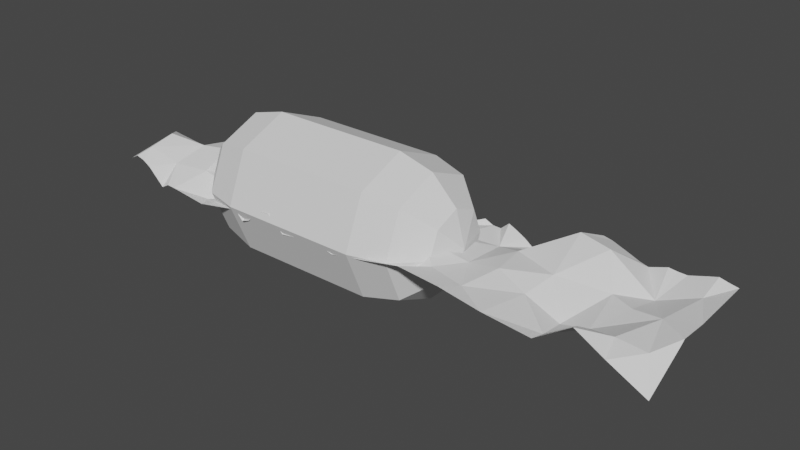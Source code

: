 # Source: submarine.blend  (saved by Blender 3.0.42; exported with 4.5.12 LTS)
import bpy
from mathutils import Matrix  # noqa: F401  (used for matrix-valued properties, if any)

bpy.ops.wm.read_factory_settings(use_empty=True)
scene = bpy.context.scene
scene.name = 'Scene'

# ---- collections
col_collection = bpy.data.collections.new('Collection'); scene.collection.children.link(col_collection)

# ---- world
world_world = bpy.data.worlds.new('World'); scene.world = world_world
world_world.use_nodes = True; world_world.node_tree.nodes.clear()
_N = world_world.node_tree.nodes; _L = world_world.node_tree.links
n0 = _N.new('ShaderNodeOutputWorld'); n0.name = 'World Output'; n0.location = (300, 300)
n1 = _N.new('ShaderNodeBackground'); n1.name = 'Background'; n1.location = (10, 300)
n1.inputs[0].default_value = (0.05088, 0.05088, 0.05088, 1.0)
_L.new(n1.outputs[0], n0.inputs[0])
n0.is_active_output = True
world_world.color = (0.05088, 0.05088, 0.05088)
world_world.use_sun_shadow = False
world_world.sun_shadow_jitter_overblur = 0.0

# ---- meshes
me_plane = bpy.data.meshes.new('Plane')
me_plane.from_pydata([(2.545, -0.303, -0.2716), (0.1818, 0.1818, -0.1032), (-3.455, 0.2879, 0.09898), (4.0, -0.9697, -0.2569), (4.0, -0.3743, 0.08866), (4.0, -0.303, 0.137), (4.0, 0.1061, 0.1136), (4.0, 0.9697, 0.1546), (-4.0, 0.3743, -0.1986), (-4.0, -0.1818, 0.2582), (-4.0, -0.9697, 0.1163), (-0.2992, -0.5227, 0.02345), (-0.9621, -0.5758, 0.2434), (-4.0, 0.303, -0.1201), (2.867, 0.2424, -0.0166), (-0.6326, 0.2121, -0.1394), (3.091, -0.9697, 0.23), (2.606, -0.7424, -0.1607), (0.9602, -0.5871, 0.005844), (-0.3636, -0.9697, -0.06381), (-1.091, -0.9697, -0.1078), (-1.818, -0.9697, -0.1553), (-2.697, -0.7727, -0.1879), (-3.273, -0.9697, -0.08358), (1.534, 0.3428, 0.02368), (0.1818, -0.197, -0.1513), (-0.303, -0.1212, 0.04475), (-1.841, 0.04545, -0.1002), (-2.697, -0.06061, -0.1359), (-3.409, -0.178, 0.204), (3.273, 0.9697, 0.09911), (2.424, 0.9697, 0.2069), (1.818, 0.9697, 0.06285), (1.091, 0.9697, -0.1001), (0.2424, 0.7348, -0.1978), (-3.273, 0.6364, -0.2905), (-2.985, 0.303, 0.116), (-2.97, 0.9697, -0.05777), (-3.212, 0.9697, -0.1591), (-2.545, 0.303, -0.1657), (-1.939, 0.428, -0.07655), (-2.402, 0.7879, -0.03126), (-2.53, 0.9697, -0.003665), (-1.405, 0.3106, -0.1575), (-1.417, 0.7576, -0.2137), (-1.303, 0.9697, -0.2007), (-1.915, 0.9697, -0.1405), (-1.023, 0.4848, -0.3487), (-0.7727, 0.9697, -0.1072), (-0.4015, 0.5758, -0.1975), (0.1515, 0.9697, -0.3187), (-0.303, 0.9697, -0.1803), (1.076, 0.6212, -0.1888), (0.6061, 0.4242, -0.09781), (0.9697, 0.9697, -0.04303), (0.8485, 0.9697, -0.1499), (0.7273, 0.9697, -0.1459), (0.6061, 0.9697, -0.09106), (1.697, 0.9697, -0.06033), (1.576, 0.9697, -0.1514), (1.455, 0.9697, -0.2567), (1.333, 0.9697, -0.2563), (1.212, 0.9697, -0.1663), (2.621, 0.5644, 0.3282), (2.167, 0.6629, 0.3562), (2.303, 0.9697, 0.2332), (2.15, 0.9697, 0.1879), (1.939, 0.9697, 0.1215), (3.152, 0.9697, 0.1125), (2.909, 0.9697, 0.02885), (2.788, 0.9697, 0.06364), (2.667, 0.9697, 0.1137), (3.235, 0.553, -0.1032), (3.731, 0.6742, 0.06536), (3.879, 0.9697, 0.1773), (3.758, 0.9697, 0.2071), (3.636, 0.9697, 0.1712), (3.394, 0.9697, 0.0952), (-3.061, -0.06061, 0.2042), (-1.527, -0.214, 0.08557), (-0.6364, -0.3939, 0.0833), (-0.9545, -0.007576, 0.07857), (0.6818, -0.3182, 0.1512), (1.159, -0.1288, -0.05943), (0.6894, 0.03788, 0.05051), (1.614, -0.1667, 0.03917), (2.064, -0.2955, -0.07243), (2.186, 0.09091, 0.04788), (2.962, -0.3788, -0.1287), (3.212, 0.06061, 0.01271), (3.61, -0.02083, 0.08435), (-3.152, -0.9697, -0.09197), (-2.981, -0.5303, 0.06), (-2.606, -0.9697, -0.1564), (-1.939, -0.9697, -0.03323), (-2.227, -0.7197, -0.08636), (-2.384, -0.3636, -0.2315), (-1.576, -0.9697, -0.0082), (-1.697, -0.9697, -0.1119), (-1.212, -0.9697, 0.004778), (-1.455, -0.9697, 0.08612), (-1.333, -0.9697, 0.1031), (-1.803, -0.5985, 0.0278), (-0.4848, -0.9697, -0.03041), (-0.7273, -0.9697, -0.04171), (-0.9495, -0.9697, -0.08686), (-0.6061, -0.9697, -0.03341), (-0.2626, -0.9697, -0.09901), (0.7677, -0.9697, 0.1103), (0.2576, -0.9697, 0.0001951), (0.2083, -0.6553, -0.2415), (1.348, -0.9697, 0.06058), (1.455, -0.6667, -0.028), (1.939, -0.9697, -0.03818), (2.606, -0.9697, -0.102), (3.045, -0.8182, 0.1555), (3.402, -0.6553, 0.09011), (3.485, -0.9697, 0.007311), (3.803, -0.6667, 0.06785), (-3.621, 0.6667, -0.2591), (-3.576, 0.9697, -0.1566), (-4.0, 0.9697, -0.2078), (-3.818, -0.3939, 0.3411), (-3.758, -0.9697, 0.1497), (-3.879, -0.9697, 0.1812), (-3.394, -0.9697, -0.1496), (-3.636, -0.9697, 0.08018), (-3.436, -0.6591, 0.08782), (-3.811, -0.7576, 0.2661)], [], [(36, 35, 2), (38, 35, 37), (37, 36, 39), (42, 37, 41), (41, 39, 40), (44, 46, 40), (44, 40, 43), (47, 44, 43), (48, 47, 49), (51, 48, 49), (34, 49, 1), (50, 49, 34), (56, 34, 53), (57, 34, 56), (55, 56, 52), (54, 55, 52), (62, 33, 52), (60, 52, 24), (59, 60, 24), (67, 32, 64), (31, 65, 64), (65, 66, 64), (71, 31, 63), (68, 69, 72), (7, 73, 6), (73, 77, 72), (78, 29, 92), (78, 2, 29), (28, 92, 96), (36, 78, 28), (39, 28, 96), (27, 96, 79), (27, 40, 96), (81, 79, 12), (43, 79, 81), (47, 43, 81), (40, 27, 43), (26, 80, 11), (81, 12, 80), (26, 81, 80), (15, 81, 26), (15, 47, 81), (49, 15, 26), (1, 26, 25), (84, 25, 82), (53, 1, 84), (24, 52, 83), (52, 53, 84), (24, 83, 85), (87, 85, 86), (87, 86, 0), (63, 87, 14), (64, 24, 87), (90, 88, 116), (89, 88, 90), (14, 0, 88), (92, 127, 91), (22, 91, 93), (96, 22, 95), (95, 93, 94), (102, 21, 98), (12, 99, 20), (102, 98, 97), (101, 102, 100), (79, 102, 101), (11, 103, 19), (106, 12, 104), (80, 12, 106), (107, 11, 19), (110, 107, 109), (25, 11, 110), (18, 108, 111), (18, 82, 110), (112, 83, 18), (17, 86, 113), (16, 17, 114), (88, 17, 115), (117, 116, 16), (118, 117, 3), (4, 118, 3), (90, 116, 118), (119, 8, 13), (121, 8, 119), (2, 119, 13), (35, 120, 119), (120, 121, 119), (2, 13, 29), (128, 10, 124), (122, 10, 128), (126, 128, 123), (128, 124, 123), (127, 126, 125), (29, 128, 127), (122, 9, 10), (92, 29, 127), (37, 35, 36), (41, 37, 39), (46, 41, 40), (46, 42, 41), (48, 44, 47), (48, 45, 44), (44, 45, 46), (15, 49, 47), (57, 50, 34), (50, 51, 49), (53, 34, 1), (52, 56, 53), (33, 54, 52), (58, 59, 24), (60, 61, 52), (61, 62, 52), (64, 58, 24), (64, 32, 58), (63, 31, 64), (66, 67, 64), (72, 63, 14), (72, 69, 63), (30, 68, 72), (69, 70, 63), (63, 70, 71), (77, 30, 72), (76, 77, 73), (7, 74, 73), (74, 75, 73), (73, 75, 76), (78, 36, 2), (28, 78, 92), (39, 36, 28), (79, 96, 102), (40, 39, 96), (43, 27, 79), (25, 26, 11), (1, 49, 26), (82, 25, 110), (84, 1, 25), (18, 83, 82), (83, 84, 82), (83, 52, 84), (87, 24, 85), (63, 64, 87), (14, 87, 0), (89, 14, 88), (72, 14, 89), (6, 90, 5), (90, 72, 89), (6, 73, 90), (73, 72, 90), (91, 127, 23), (22, 92, 91), (96, 92, 22), (95, 22, 93), (21, 102, 94), (94, 102, 95), (102, 96, 95), (100, 102, 97), (12, 101, 99), (12, 79, 101), (105, 12, 20), (104, 12, 105), (103, 11, 106), (11, 80, 106), (110, 11, 107), (108, 110, 109), (108, 18, 110), (112, 18, 111), (113, 112, 111), (86, 112, 113), (112, 86, 85), (112, 85, 83), (114, 17, 113), (17, 0, 86), (88, 0, 17), (116, 115, 16), (16, 115, 17), (116, 88, 115), (118, 116, 117), (4, 5, 118), (118, 5, 90), (35, 119, 2), (35, 38, 120), (122, 13, 9), (29, 13, 122), (23, 127, 125), (126, 127, 128), (29, 122, 128)])
_uv = me_plane.uv_layers.new(name='UVMap')
_uv.uv.foreach_set('vector', [0.5379, 0.8731, 0.5795, 0.9091, 0.536, 0.9318, 0.6212, 0.9015, 0.5795, 0.9091, 0.6212, 0.8712, 0.6212, 0.8712, 0.5379, 0.8731, 0.5379, 0.8182, 0.6212, 0.8163, 0.6212, 0.8712, 0.5985, 0.8002, 0.5985, 0.8002, 0.5379, 0.8182, 0.5535, 0.7424, 0.5947, 0.6771, 0.6212, 0.7394, 0.5535, 0.7424, 0.5947, 0.6771, 0.5535, 0.7424, 0.5388, 0.6757, 0.5606, 0.6278, 0.5947, 0.6771, 0.5388, 0.6757, 0.6212, 0.5966, 0.5606, 0.6278, 0.572, 0.5502, 0.6212, 0.5379, 0.6212, 0.5966, 0.572, 0.5502, 0.5919, 0.4697, 0.572, 0.5502, 0.5227, 0.4773, 0.6212, 0.4811, 0.572, 0.5502, 0.5919, 0.4697, 0.6212, 0.4091, 0.5919, 0.4697, 0.553, 0.4242, 0.6212, 0.4242, 0.5919, 0.4697, 0.6212, 0.4091, 0.6212, 0.3939, 0.6212, 0.4091, 0.5777, 0.3655, 0.6212, 0.3788, 0.6212, 0.3939, 0.5777, 0.3655, 0.6212, 0.3485, 0.6212, 0.3636, 0.5777, 0.3655, 0.6212, 0.3182, 0.5777, 0.3655, 0.5429, 0.3082, 0.6212, 0.303, 0.6212, 0.3182, 0.5429, 0.3082, 0.6212, 0.2576, 0.6212, 0.2727, 0.5829, 0.2292, 0.6212, 0.197, 0.6212, 0.2121, 0.5829, 0.2292, 0.6212, 0.2121, 0.6212, 0.2313, 0.5829, 0.2292, 0.6212, 0.1667, 0.6212, 0.197, 0.5705, 0.1723, 0.6212, 0.1061, 0.6212, 0.1364, 0.5691, 0.09564, 0.6212, 0.0, 0.5843, 0.03362, 0.5133, 0.0, 0.5843, 0.03362, 0.6212, 0.07576, 0.5691, 0.09564, 0.4924, 0.8826, 0.4777, 0.9261, 0.4337, 0.8726, 0.4924, 0.8826, 0.536, 0.9318, 0.4777, 0.9261, 0.4924, 0.8371, 0.4337, 0.8726, 0.4545, 0.7981, 0.5379, 0.8731, 0.4924, 0.8826, 0.4924, 0.8371, 0.5379, 0.8182, 0.4924, 0.8371, 0.4545, 0.7981, 0.5057, 0.7301, 0.4545, 0.7981, 0.4732, 0.6908, 0.5057, 0.7301, 0.5535, 0.7424, 0.4545, 0.7981, 0.4991, 0.6193, 0.4732, 0.6908, 0.428, 0.6203, 0.5388, 0.6757, 0.4732, 0.6908, 0.4991, 0.6193, 0.5606, 0.6278, 0.5388, 0.6757, 0.4991, 0.6193, 0.5535, 0.7424, 0.5057, 0.7301, 0.5388, 0.6757, 0.4848, 0.5379, 0.4508, 0.5795, 0.4347, 0.5374, 0.4991, 0.6193, 0.428, 0.6203, 0.4508, 0.5795, 0.4848, 0.5379, 0.4991, 0.6193, 0.4508, 0.5795, 0.5265, 0.5791, 0.4991, 0.6193, 0.4848, 0.5379, 0.5265, 0.5791, 0.5606, 0.6278, 0.4991, 0.6193, 0.572, 0.5502, 0.5265, 0.5791, 0.4848, 0.5379, 0.5227, 0.4773, 0.4848, 0.5379, 0.4754, 0.4773, 0.5047, 0.4138, 0.4754, 0.4773, 0.4602, 0.4148, 0.553, 0.4242, 0.5227, 0.4773, 0.5047, 0.4138, 0.5429, 0.3082, 0.5777, 0.3655, 0.4839, 0.3551, 0.5777, 0.3655, 0.553, 0.4242, 0.5047, 0.4138, 0.5429, 0.3082, 0.4839, 0.3551, 0.4792, 0.2983, 0.5114, 0.2268, 0.4792, 0.2983, 0.4631, 0.242, 0.5114, 0.2268, 0.4631, 0.242, 0.4621, 0.1818, 0.5705, 0.1723, 0.5114, 0.2268, 0.5303, 0.1416, 0.5829, 0.2292, 0.5429, 0.3082, 0.5114, 0.2268, 0.4974, 0.04877, 0.4527, 0.1297, 0.4181, 0.07481, 0.5076, 0.09848, 0.4527, 0.1297, 0.4974, 0.04877, 0.5303, 0.1416, 0.4621, 0.1818, 0.4527, 0.1297, 0.4337, 0.8726, 0.4176, 0.9295, 0.3788, 0.8939, 0.4034, 0.8371, 0.3788, 0.8939, 0.3788, 0.8258, 0.4545, 0.7981, 0.4034, 0.8371, 0.41, 0.7784, 0.41, 0.7784, 0.3788, 0.8258, 0.3788, 0.7424, 0.4252, 0.7254, 0.3788, 0.7273, 0.3788, 0.7121, 0.428, 0.6203, 0.3788, 0.6515, 0.3788, 0.6364, 0.4252, 0.7254, 0.3788, 0.7121, 0.3788, 0.697, 0.3788, 0.6667, 0.4252, 0.7254, 0.3788, 0.6818, 0.4732, 0.6908, 0.4252, 0.7254, 0.3788, 0.6667, 0.4347, 0.5374, 0.3788, 0.5606, 0.3788, 0.5455, 0.3788, 0.5758, 0.428, 0.6203, 0.3788, 0.5909, 0.4508, 0.5795, 0.428, 0.6203, 0.3788, 0.5758, 0.3788, 0.5328, 0.4347, 0.5374, 0.3788, 0.5455, 0.4181, 0.474, 0.3788, 0.5328, 0.3788, 0.4678, 0.4754, 0.4773, 0.4347, 0.5374, 0.4181, 0.474, 0.4266, 0.38, 0.3788, 0.404, 0.3788, 0.3314, 0.4266, 0.38, 0.4602, 0.4148, 0.4181, 0.474, 0.4167, 0.3182, 0.4839, 0.3551, 0.4266, 0.38, 0.4072, 0.1742, 0.4631, 0.242, 0.3788, 0.2538, 0.3788, 0.1136, 0.4072, 0.1742, 0.3788, 0.1742, 0.4527, 0.1297, 0.4072, 0.1742, 0.3977, 0.1193, 0.3788, 0.06439, 0.4181, 0.07481, 0.3788, 0.1136, 0.4167, 0.02462, 0.3788, 0.06439, 0.3788, 0.0, 0.4532, 0.0, 0.4167, 0.02462, 0.3788, 0.0, 0.4974, 0.04877, 0.4181, 0.07481, 0.4167, 0.02462, 0.5833, 0.9527, 0.5468, 1.0, 0.5379, 1.0, 0.6212, 1.0, 0.5468, 1.0, 0.5833, 0.9527, 0.536, 0.9318, 0.5833, 0.9527, 0.5379, 1.0, 0.5795, 0.9091, 0.6212, 0.947, 0.5833, 0.9527, 0.6212, 0.947, 0.6212, 1.0, 0.5833, 0.9527, 0.536, 0.9318, 0.5379, 1.0, 0.4777, 0.9261, 0.4053, 0.9763, 0.3788, 1.0, 0.3788, 0.9848, 0.4508, 0.9773, 0.3788, 1.0, 0.4053, 0.9763, 0.3788, 0.9545, 0.4053, 0.9763, 0.3788, 0.9697, 0.4053, 0.9763, 0.3788, 0.9848, 0.3788, 0.9697, 0.4176, 0.9295, 0.3788, 0.9545, 0.3788, 0.9242, 0.4777, 0.9261, 0.4053, 0.9763, 0.4176, 0.9295, 0.4508, 0.9773, 0.4773, 1.0, 0.3788, 1.0, 0.4337, 0.8726, 0.4777, 0.9261, 0.4176, 0.9295, 0.6212, 0.8712, 0.5795, 0.9091, 0.5379, 0.8731, 0.5985, 0.8002, 0.6212, 0.8712, 0.5379, 0.8182, 0.6212, 0.7394, 0.5985, 0.8002, 0.5535, 0.7424, 0.6212, 0.7394, 0.6212, 0.8163, 0.5985, 0.8002, 0.6212, 0.5966, 0.5947, 0.6771, 0.5606, 0.6278, 0.6212, 0.5966, 0.6212, 0.6629, 0.5947, 0.6771, 0.5947, 0.6771, 0.6212, 0.6629, 0.6212, 0.7394, 0.5265, 0.5791, 0.572, 0.5502, 0.5606, 0.6278, 0.6212, 0.4242, 0.6212, 0.4811, 0.5919, 0.4697, 0.6212, 0.4811, 0.6212, 0.5379, 0.572, 0.5502, 0.553, 0.4242, 0.5919, 0.4697, 0.5227, 0.4773, 0.5777, 0.3655, 0.6212, 0.4091, 0.553, 0.4242, 0.6212, 0.3636, 0.6212, 0.3788, 0.5777, 0.3655, 0.6212, 0.2879, 0.6212, 0.303, 0.5429, 0.3082, 0.6212, 0.3182, 0.6212, 0.3333, 0.5777, 0.3655, 0.6212, 0.3333, 0.6212, 0.3485, 0.5777, 0.3655, 0.5829, 0.2292, 0.6212, 0.2879, 0.5429, 0.3082, 0.5829, 0.2292, 0.6212, 0.2727, 0.6212, 0.2879, 0.5705, 0.1723, 0.6212, 0.197, 0.5829, 0.2292, 0.6212, 0.2313, 0.6212, 0.2576, 0.5829, 0.2292, 0.5691, 0.09564, 0.5705, 0.1723, 0.5303, 0.1416, 0.5691, 0.09564, 0.6212, 0.1364, 0.5705, 0.1723, 0.6212, 0.09091, 0.6212, 0.1061, 0.5691, 0.09564, 0.6212, 0.1364, 0.6212, 0.1515, 0.5705, 0.1723, 0.5705, 0.1723, 0.6212, 0.1515, 0.6212, 0.1667, 0.6212, 0.07576, 0.6212, 0.09091, 0.5691, 0.09564, 0.6212, 0.04545, 0.6212, 0.07576, 0.5843, 0.03362, 0.6212, 0.0, 0.6212, 0.01515, 0.5843, 0.03362, 0.6212, 0.01515, 0.6212, 0.0303, 0.5843, 0.03362, 0.5843, 0.03362, 0.6212, 0.0303, 0.6212, 0.04545, 0.4924, 0.8826, 0.5379, 0.8731, 0.536, 0.9318, 0.4924, 0.8371, 0.4924, 0.8826, 0.4337, 0.8726, 0.5379, 0.8182, 0.5379, 0.8731, 0.4924, 0.8371, 0.4732, 0.6908, 0.4545, 0.7981, 0.4252, 0.7254, 0.5535, 0.7424, 0.5379, 0.8182, 0.4545, 0.7981, 0.5388, 0.6757, 0.5057, 0.7301, 0.4732, 0.6908, 0.4754, 0.4773, 0.4848, 0.5379, 0.4347, 0.5374, 0.5227, 0.4773, 0.572, 0.5502, 0.4848, 0.5379, 0.4602, 0.4148, 0.4754, 0.4773, 0.4181, 0.474, 0.5047, 0.4138, 0.5227, 0.4773, 0.4754, 0.4773, 0.4266, 0.38, 0.4839, 0.3551, 0.4602, 0.4148, 0.4839, 0.3551, 0.5047, 0.4138, 0.4602, 0.4148, 0.4839, 0.3551, 0.5777, 0.3655, 0.5047, 0.4138, 0.5114, 0.2268, 0.5429, 0.3082, 0.4792, 0.2983, 0.5705, 0.1723, 0.5829, 0.2292, 0.5114, 0.2268, 0.5303, 0.1416, 0.5114, 0.2268, 0.4621, 0.1818, 0.5076, 0.09848, 0.5303, 0.1416, 0.4527, 0.1297, 0.5691, 0.09564, 0.5303, 0.1416, 0.5076, 0.09848, 0.5133, 0.0, 0.4974, 0.04877, 0.4689, 0.002273, 0.4974, 0.04877, 0.5691, 0.09564, 0.5076, 0.09848, 0.5133, 0.0, 0.5843, 0.03362, 0.4974, 0.04877, 0.5843, 0.03362, 0.5691, 0.09564, 0.4974, 0.04877, 0.3788, 0.8939, 0.4176, 0.9295, 0.3788, 0.9091, 0.4034, 0.8371, 0.4337, 0.8726, 0.3788, 0.8939, 0.4545, 0.7981, 0.4337, 0.8726, 0.4034, 0.8371, 0.41, 0.7784, 0.4034, 0.8371, 0.3788, 0.8258, 0.3788, 0.7273, 0.4252, 0.7254, 0.3788, 0.7424, 0.3788, 0.7424, 0.4252, 0.7254, 0.41, 0.7784, 0.4252, 0.7254, 0.4545, 0.7981, 0.41, 0.7784, 0.3788, 0.6818, 0.4252, 0.7254, 0.3788, 0.697, 0.428, 0.6203, 0.3788, 0.6667, 0.3788, 0.6515, 0.428, 0.6203, 0.4732, 0.6908, 0.3788, 0.6667, 0.3788, 0.6187, 0.428, 0.6203, 0.3788, 0.6364, 0.3788, 0.5909, 0.428, 0.6203, 0.3788, 0.6187, 0.3788, 0.5606, 0.4347, 0.5374, 0.3788, 0.5758, 0.4347, 0.5374, 0.4508, 0.5795, 0.3788, 0.5758, 0.4181, 0.474, 0.4347, 0.5374, 0.3788, 0.5328, 0.3788, 0.404, 0.4181, 0.474, 0.3788, 0.4678, 0.3788, 0.404, 0.4266, 0.38, 0.4181, 0.474, 0.4167, 0.3182, 0.4266, 0.38, 0.3788, 0.3314, 0.3788, 0.2538, 0.4167, 0.3182, 0.3788, 0.3314, 0.4631, 0.242, 0.4167, 0.3182, 0.3788, 0.2538, 0.4167, 0.3182, 0.4631, 0.242, 0.4792, 0.2983, 0.4167, 0.3182, 0.4792, 0.2983, 0.4839, 0.3551, 0.3788, 0.1742, 0.4072, 0.1742, 0.3788, 0.2538, 0.4072, 0.1742, 0.4621, 0.1818, 0.4631, 0.242, 0.4527, 0.1297, 0.4621, 0.1818, 0.4072, 0.1742, 0.4181, 0.07481, 0.3977, 0.1193, 0.3788, 0.1136, 0.3788, 0.1136, 0.3977, 0.1193, 0.4072, 0.1742, 0.4181, 0.07481, 0.4527, 0.1297, 0.3977, 0.1193, 0.4167, 0.02462, 0.4181, 0.07481, 0.3788, 0.06439, 0.4532, 0.0, 0.4689, 0.002273, 0.4167, 0.02462, 0.4167, 0.02462, 0.4689, 0.002273, 0.4974, 0.04877, 0.5795, 0.9091, 0.5833, 0.9527, 0.536, 0.9318, 0.5795, 0.9091, 0.6212, 0.9015, 0.6212, 0.947, 0.4508, 0.9773, 0.5379, 1.0, 0.4773, 1.0, 0.4777, 0.9261, 0.5379, 1.0, 0.4508, 0.9773, 0.3788, 0.9091, 0.4176, 0.9295, 0.3788, 0.9242, 0.3788, 0.9545, 0.4176, 0.9295, 0.4053, 0.9763, 0.4777, 0.9261, 0.4508, 0.9773, 0.4053, 0.9763])
me_plane.use_remesh_fix_poles = True
me_plane.use_remesh_preserve_attributes = False
me_plane.update()
me_sphere = bpy.data.meshes.new('Sphere')
me_sphere.from_pydata([(0.866, 0.5, -5.96e-08), (0.5, 0.866, 0.0), (8.797e-09, 1.0, 7.096e-09), (0.866, 0.3536, -0.3536), (0.5, 0.6124, -0.6124), (0.0, 0.7071, -0.7071), (0.866, -8.521e-08, -0.5), (0.5, -5.541e-08, -0.866), (0.0, -5.541e-08, -1.0), (0.866, -0.3536, -0.3536), (0.5, -0.6124, -0.6124), (0.0, -0.7071, -0.7071), (0.866, -0.5, 0.0), (0.5, -0.866, -2.98e-08), (8.797e-09, -1.0, 4.883e-09), (1.0, -1.492e-07, 0.0), (0.866, -0.3536, 0.3536), (0.5, -0.6124, 0.6124), (5.96e-08, -0.7071, 0.7071), (0.866, -5.541e-08, 0.5), (0.5, -5.541e-08, 0.866), (5.96e-08, -5.541e-08, 1.0), (0.866, 0.3536, 0.3536), (0.5, 0.6124, 0.6124), (5.96e-08, 0.7071, 0.7071), (-2.0, 1.0, 1.032e-07), (-2.5, 0.866, 9.614e-08), (-2.866, 0.5, 1.557e-07), (-2.0, 0.7071, -0.7071), (-2.5, 0.6124, -0.6124), (-2.866, 0.3536, -0.3536), (-3.0, -1.152e-07, 9.614e-08), (-2.0, -8.316e-08, -1.0), (-2.5, -1.13e-07, -0.866), (-2.866, -1.279e-07, -0.5), (-2.0, -0.7071, -0.7071), (-2.5, -0.6124, -0.6124), (-2.866, -0.3536, -0.3536), (-2.0, -1.0, 1.01e-07), (-2.5, -0.866, 9.614e-08), (-2.866, -0.5, 1.557e-07), (-2.0, -0.7071, 0.7071), (-2.5, -0.6124, 0.6124), (-2.866, -0.3536, 0.3536), (-2.0, -8.316e-08, 1.0), (-2.5, -1.13e-07, 0.866), (-2.866, -1.13e-07, 0.5), (-2.0, 0.7071, 0.7071), (-2.5, 0.6124, 0.6124), (-2.866, 0.3536, 0.3536)], [], [(2, 1, 4, 5), (0, 15, 3), (1, 0, 3, 4), (5, 4, 7, 8), (3, 15, 6), (4, 3, 6, 7), (8, 7, 10, 11), (6, 15, 9), (7, 6, 9, 10), (9, 15, 12), (10, 9, 12, 13), (11, 10, 13, 14), (13, 12, 16, 17), (14, 13, 17, 18), (12, 15, 16), (18, 21, 44, 41), (17, 16, 19, 20), (14, 18, 41, 38), (18, 17, 20, 21), (16, 15, 19), (11, 14, 38, 35), (8, 11, 35, 32), (20, 19, 22, 23), (24, 2, 25, 47), (21, 20, 23, 24), (19, 15, 22), (5, 8, 32, 28), (23, 22, 0, 1), (2, 5, 28, 25), (24, 23, 1, 2), (22, 15, 0), (21, 24, 47, 44), (27, 26, 29, 30), (31, 27, 30), (26, 25, 28, 29), (30, 29, 33, 34), (31, 30, 34), (29, 28, 32, 33), (31, 34, 37), (33, 32, 35, 36), (34, 33, 36, 37), (31, 37, 40), (36, 35, 38, 39), (37, 36, 39, 40), (31, 40, 43), (39, 38, 41, 42), (40, 39, 42, 43), (31, 43, 46), (42, 41, 44, 45), (43, 42, 45, 46), (31, 46, 49), (45, 44, 47, 48), (46, 45, 48, 49), (48, 47, 25, 26), (49, 48, 26, 27), (31, 49, 27)])
_uv = me_sphere.uv_layers.new(name='UVMap')
_uv.uv.foreach_set('vector', [0.75, 0.5, 0.75, 0.6667, 0.625, 0.6667, 0.625, 0.5, 0.75, 0.8333, 0.6875, 1.0, 0.625, 0.8333, 0.75, 0.6667, 0.75, 0.8333, 0.625, 0.8333, 0.625, 0.6667, 0.625, 0.5, 0.625, 0.6667, 0.5, 0.6667, 0.5, 0.5, 0.625, 0.8333, 0.5625, 1.0, 0.5, 0.8333, 0.625, 0.6667, 0.625, 0.8333, 0.5, 0.8333, 0.5, 0.6667, 0.5, 0.5, 0.5, 0.6667, 0.375, 0.6667, 0.375, 0.5, 0.5, 0.8333, 0.4375, 1.0, 0.375, 0.8333, 0.5, 0.6667, 0.5, 0.8333, 0.375, 0.8333, 0.375, 0.6667, 0.375, 0.8333, 0.3125, 1.0, 0.25, 0.8333, 0.375, 0.6667, 0.375, 0.8333, 0.25, 0.8333, 0.25, 0.6667, 0.375, 0.5, 0.375, 0.6667, 0.25, 0.6667, 0.25, 0.5, 0.25, 0.6667, 0.25, 0.8333, 0.125, 0.8333, 0.125, 0.6667, 0.25, 0.5, 0.25, 0.6667, 0.125, 0.6667, 0.125, 0.5, 0.25, 0.8333, 0.1875, 1.0, 0.125, 0.8333, 0.125, 0.5, 0.0, 0.5, 0.0, 0.5, 0.125, 0.5, 0.125, 0.6667, 0.125, 0.8333, 0.0, 0.8333, 0.0, 0.6667, 0.25, 0.5, 0.125, 0.5, 0.125, 0.5, 0.25, 0.5, 0.125, 0.5, 0.125, 0.6667, 0.0, 0.6667, 0.0, 0.5, 0.125, 0.8333, 0.0625, 1.0, 0.0, 0.8333, 0.375, 0.5, 0.25, 0.5, 0.25, 0.5, 0.375, 0.5, 0.5, 0.5, 0.375, 0.5, 0.375, 0.5, 0.5, 0.5, 1.0, 0.6667, 1.0, 0.8333, 0.875, 0.8333, 0.875, 0.6667, 0.875, 0.5, 0.75, 0.5, 0.75, 0.5, 0.875, 0.5, 1.0, 0.5, 1.0, 0.6667, 0.875, 0.6667, 0.875, 0.5, 1.0, 0.8333, 0.9375, 1.0, 0.875, 0.8333, 0.625, 0.5, 0.5, 0.5, 0.5, 0.5, 0.625, 0.5, 0.875, 0.6667, 0.875, 0.8333, 0.75, 0.8333, 0.75, 0.6667, 0.75, 0.5, 0.625, 0.5, 0.625, 0.5, 0.75, 0.5, 0.875, 0.5, 0.875, 0.6667, 0.75, 0.6667, 0.75, 0.5, 0.875, 0.8333, 0.8125, 1.0, 0.75, 0.8333, 1.0, 0.5, 0.875, 0.5, 0.875, 0.5, 1.0, 0.5, 0.75, 0.1667, 0.75, 0.3333, 0.625, 0.3333, 0.625, 0.1667, 0.6875, 0.0, 0.75, 0.1667, 0.625, 0.1667, 0.75, 0.3333, 0.75, 0.5, 0.625, 0.5, 0.625, 0.3333, 0.625, 0.1667, 0.625, 0.3333, 0.5, 0.3333, 0.5, 0.1667, 0.5625, 0.0, 0.625, 0.1667, 0.5, 0.1667, 0.625, 0.3333, 0.625, 0.5, 0.5, 0.5, 0.5, 0.3333, 0.4375, 0.0, 0.5, 0.1667, 0.375, 0.1667, 0.5, 0.3333, 0.5, 0.5, 0.375, 0.5, 0.375, 0.3333, 0.5, 0.1667, 0.5, 0.3333, 0.375, 0.3333, 0.375, 0.1667, 0.3125, 0.0, 0.375, 0.1667, 0.25, 0.1667, 0.375, 0.3333, 0.375, 0.5, 0.25, 0.5, 0.25, 0.3333, 0.375, 0.1667, 0.375, 0.3333, 0.25, 0.3333, 0.25, 0.1667, 0.1875, 0.0, 0.25, 0.1667, 0.125, 0.1667, 0.25, 0.3333, 0.25, 0.5, 0.125, 0.5, 0.125, 0.3333, 0.25, 0.1667, 0.25, 0.3333, 0.125, 0.3333, 0.125, 0.1667, 0.0625, 0.0, 0.125, 0.1667, 0.0, 0.1667, 0.125, 0.3333, 0.125, 0.5, 0.0, 0.5, 0.0, 0.3333, 0.125, 0.1667, 0.125, 0.3333, 0.0, 0.3333, 0.0, 0.1667, 0.9375, 0.0, 1.0, 0.1667, 0.875, 0.1667, 1.0, 0.3333, 1.0, 0.5, 0.875, 0.5, 0.875, 0.3333, 1.0, 0.1667, 1.0, 0.3333, 0.875, 0.3333, 0.875, 0.1667, 0.875, 0.3333, 0.875, 0.5, 0.75, 0.5, 0.75, 0.3333, 0.875, 0.1667, 0.875, 0.3333, 0.75, 0.3333, 0.75, 0.1667, 0.8125, 0.0, 0.875, 0.1667, 0.75, 0.1667])
me_sphere.use_remesh_fix_poles = True
me_sphere.use_remesh_preserve_attributes = False
me_sphere.update()

# ---- objects
ob_plane = bpy.data.objects.new('Plane', me_plane)
ob_sphere = bpy.data.objects.new('Sphere', me_sphere)

# ---- transforms, parenting, visibility, modifiers, constraints
ob_plane.location = (0.0, 0.0, 0.0)
ob_sphere.location = (0.0, 0.0, 0.0)

# ---- collection membership
scene.collection.objects.link(ob_plane)
col_collection.objects.link(ob_sphere)

# ---- scene / render settings (as saved in the file)
scene.frame_start = 1; scene.frame_end = 250; scene.frame_set(3)
scene.render.engine = 'BLENDER_EEVEE_NEXT'
scene.cycles.sampling_pattern = 'TABULATED_SOBOL'
scene.cycles.use_light_tree = False
scene.view_settings.view_transform = 'Filmic'
bpy.context.view_layer.update()

# ---- added for rendering (the .blend has no active camera and no usable light): camera, sun
cam_auto = bpy.data.cameras.new('AutoCamera')
cam_auto.lens = 50.0
cam_auto.sensor_width = 36.0
cam_auto.clip_end = 1000.0
ob_auto_camera = bpy.data.objects.new('AutoCamera', cam_auto)
scene.collection.objects.link(ob_auto_camera)
ob_auto_camera.location = (7.85079, -9.42095, 6.28063)
ob_auto_camera.rotation_euler = (1.09748, -7.21219e-08, 0.694738)
scene.camera = ob_auto_camera
light_auto_sun = bpy.data.lights.new('AutoSun', 'SUN')
light_auto_sun.energy = 3.0
light_auto_sun.angle = 0.0523599
ob_auto_sun = bpy.data.objects.new('AutoSun', light_auto_sun)
scene.collection.objects.link(ob_auto_sun)
ob_auto_sun.rotation_euler = (0.872665, 0.174533, 0.523599)
bpy.context.view_layer.update()
